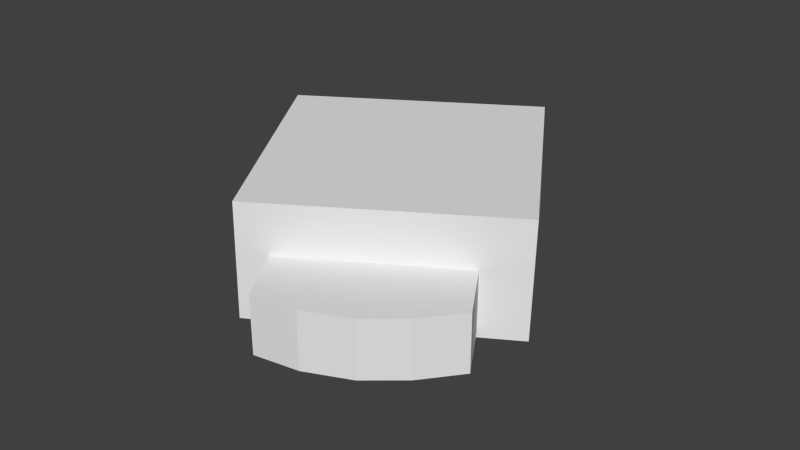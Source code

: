 # Source: Marriot_Lib.blend  (saved by Blender 2.73.0; exported with 4.5.12 LTS)
import bpy
from mathutils import Matrix  # noqa: F401  (used for matrix-valued properties, if any)

bpy.ops.wm.read_factory_settings(use_empty=True)
scene = bpy.context.scene
scene.name = 'Scene'

# ---- collections
col_collection_1 = bpy.data.collections.new('Collection 1'); scene.collection.children.link(col_collection_1)
col_collection_2 = bpy.data.collections.new('Collection 2'); scene.collection.children.link(col_collection_2)

# ---- materials (node trees are filled in below, after node groups)
mat_none = bpy.data.materials.new('None')
mat_none.alpha_threshold = 0.0
mat_none.use_transparent_shadow = False
mat_none.specular_color = (0.8, 0.8, 0.8)
mat_none.roughness = 0.5
mat_none.specular_intensity = 1.0

# ---- material node trees

# ---- world
world_world = bpy.data.worlds.new('World'); scene.world = world_world
world_world.color = (0.05088, 0.05088, 0.05088)
world_world.use_sun_shadow = False
world_world.sun_shadow_jitter_overblur = 0.0
world_world.cycles.sampling_method = 'MANUAL'
world_world.cycles.sample_map_resolution = 256

# ---- meshes
me_marriot_lib = bpy.data.meshes.new('Marriot_Lib')
me_marriot_lib.from_pydata([(1.637, 1.581, 1.834), (-1.834, 1.581, 1.637), (-1.859, 5.96e-08, 1.609), (1.609, 5.96e-08, 1.859), (-1.637, 1.581, -1.834), (-1.609, 5.96e-08, -1.859), (1.834, 1.581, -1.637), (1.859, 5.96e-08, -1.609), (-0.9364, 0.8928, 2.812), (-1.503, 0.8928, 2.539), (-1.503, 0.1053, 2.539), (-0.9364, 0.1053, 2.812), (-1.376, 0.8928, 0.5435), (-1.383, 0.4907, 0.6991), (0.4525, 0.8928, 0.8089), (1.07, 0.8928, 0.7179), (1.064, 0.1053, 0.8455), (0.4525, 0.4907, 0.8089), (0.9432, 0.8928, 2.714), (0.9432, 0.1053, 2.714), (-0.8061, 0.4907, 0.7336), (-0.8061, 0.8928, 0.7336), (-0.1593, 0.8928, 0.7723), (-0.2937, 0.8928, 2.942), (0.322, 0.8928, 2.892), (0.322, 0.1053, 2.892), (-0.2937, 0.1053, 2.942), (-0.1593, 0.4907, 0.7723)], [], [(0, 1, 2, 3), (1, 4, 5, 2), (4, 6, 7, 5), (6, 0, 3, 7), (3, 2, 5, 7), (6, 4, 1, 0), (8, 9, 10, 11), (9, 12, 13, 10), (14, 15, 16, 17), (15, 18, 19, 16), (11, 10, 13, 20), (21, 12, 9, 8), (14, 22, 23, 24), (25, 26, 27, 17), (21, 22, 27, 20), (24, 23, 26, 25), (12, 21, 20, 13), (22, 21, 8, 23), (26, 11, 20, 27), (23, 8, 11, 26), (18, 24, 25, 19), (19, 25, 17, 16), (15, 14, 24, 18), (22, 14, 17, 27)])
_uv = me_marriot_lib.uv_layers.new(name='UVMap')
_uv.uv.foreach_set('vector', [0.0, 0.0, 0.0, 0.0, 0.0, 0.0, 0.0, 0.0, 0.0, 0.0, 0.0, 0.0, 0.0, 0.0, 0.0, 0.0, 0.0, 0.0, 0.0, 0.0, 0.0, 0.0, 0.0, 0.0, 0.0, 0.0, 0.0, 0.0, 0.0, 0.0, 0.0, 0.0, 0.0, 0.0, 0.0, 0.0, 0.0, 0.0, 0.0, 0.0, 0.0, 0.0, 0.0, 0.0, 0.0, 0.0, 0.0, 0.0, 0.0, 0.0, 0.0, 0.0, 0.0, 0.0, 0.0, 0.0, 0.0, 0.0, 0.0, 0.0, 0.0, 0.0, 0.0, 0.0, 0.0, 0.0, 0.0, 0.0, 0.0, 0.0, 0.0, 0.0, 0.0, 0.0, 0.0, 0.0, 0.0, 0.0, 0.0, 0.0, 0.0, 0.0, 0.0, 0.0, 0.0, 0.0, 0.0, 0.0, 0.0, 0.0, 0.0, 0.0, 0.0, 0.0, 0.0, 0.0, 0.0, 0.0, 0.0, 0.0, 0.0, 0.0, 0.0, 0.0, 0.0, 0.0, 0.0, 0.0, 0.0, 0.0, 0.0, 0.0, 0.0, 0.0, 0.0, 0.0, 0.0, 0.0, 0.0, 0.0, 0.0, 0.0, 0.0, 0.0, 0.0, 0.0, 0.0, 0.0, 0.0, 0.0, 0.0, 0.0, 0.0, 0.0, 0.0, 0.0, 0.0, 0.0, 0.0, 0.0, 0.0, 0.0, 0.0, 0.0, 0.0, 0.0, 0.0, 0.0, 0.0, 0.0, 0.0, 0.0, 0.0, 0.0, 0.0, 0.0, 0.0, 0.0, 0.0, 0.0, 0.0, 0.0, 0.0, 0.0, 0.0, 0.0, 0.0, 0.0, 0.0, 0.0, 0.0, 0.0, 0.0, 0.0, 0.0, 0.0, 0.0, 0.0, 0.0, 0.0, 0.0, 0.0, 0.0, 0.0, 0.0, 0.0, 0.0, 0.0, 0.0, 0.0, 0.0, 0.0])
me_marriot_lib.materials.append(mat_none)
me_marriot_lib.use_remesh_preserve_volume = False
me_marriot_lib.use_remesh_preserve_attributes = False
me_marriot_lib.use_mirror_vertex_groups = False
me_marriot_lib.update()
me_marriot_lib_high = bpy.data.meshes.new('Marriot_Lib_High')
me_marriot_lib_high.from_pydata([(-0.3048, -0.3048, 0.0), (-0.3048, 0.3048, 0.0), (0.3048, 0.3048, 0.0), (0.3048, -0.3048, 0.0), (-0.3048, -0.3048, 0.6096), (-0.3048, 0.3048, 0.6096), (0.3048, 0.3048, 0.6096), (0.3048, -0.3048, 0.6096)], [], [(4, 5, 1, 0), (5, 6, 2, 1), (6, 7, 3, 2), (7, 4, 0, 3), (0, 1, 2, 3), (7, 6, 5, 4)])
me_marriot_lib_high.use_remesh_preserve_volume = False
me_marriot_lib_high.use_remesh_preserve_attributes = False
me_marriot_lib_high.use_mirror_vertex_groups = False
me_marriot_lib_high.update()

# ---- objects
ob_marriot_lib = bpy.data.objects.new('Marriot_Lib', me_marriot_lib)
ob_marriot_lib_high = bpy.data.objects.new('Marriot_Lib_High', me_marriot_lib_high)

# ---- transforms, parenting, visibility, modifiers, constraints
ob_marriot_lib.location = (0.0, 0.0, 0.0)
ob_marriot_lib.rotation_euler = (1.571, -0.0, 0.6167)
ob_marriot_lib.scale = (38.24, 38.24, 38.24)
ob_marriot_lib.lineart.crease_threshold = 0.0
ob_marriot_lib_high.location = (0.0, 0.0, 0.0)
ob_marriot_lib_high.scale = (3.281, 3.281, 13.42)
ob_marriot_lib_high.lineart.crease_threshold = 0.0

# ---- collection membership
col_collection_1.objects.link(ob_marriot_lib)
col_collection_2.objects.link(ob_marriot_lib_high)

# ---- scene / render settings (as saved in the file)
scene.frame_start = 1; scene.frame_end = 250; scene.frame_set(0)
scene.render.engine = 'BLENDER_EEVEE_NEXT'
scene.render.resolution_percentage = 50
scene.render.dither_intensity = 0.0
scene.cycles.use_denoising = False
scene.cycles.samples = 10
scene.cycles.sampling_pattern = 'TABULATED_SOBOL'
scene.cycles.light_sampling_threshold = 0.0
scene.cycles.use_adaptive_sampling = False
scene.cycles.use_light_tree = False
scene.cycles.blur_glossy = 0.0
scene.cycles.pixel_filter_type = 'GAUSSIAN'
scene.cycles.sample_clamp_indirect = 0.0
scene.view_settings.view_transform = 'Standard'
bpy.context.view_layer.update()

# ---- added for rendering (the .blend has no active camera and no usable light): camera, sun
cam_auto = bpy.data.cameras.new('AutoCamera')
cam_auto.lens = 50.0
cam_auto.sensor_width = 36.0
cam_auto.clip_end = 5308.14
ob_auto_camera = bpy.data.objects.new('AutoCamera', cam_auto)
scene.collection.objects.link(ob_auto_camera)
ob_auto_camera.location = (314.434, -379.841, 272.188)
ob_auto_camera.rotation_euler = (1.09748, -7.21219e-08, 0.694738)
scene.camera = ob_auto_camera
light_auto_sun = bpy.data.lights.new('AutoSun', 'SUN')
light_auto_sun.energy = 3.0
light_auto_sun.angle = 0.0523599
ob_auto_sun = bpy.data.objects.new('AutoSun', light_auto_sun)
scene.collection.objects.link(ob_auto_sun)
ob_auto_sun.rotation_euler = (0.872665, 0.174533, 0.523599)
bpy.context.view_layer.update()
